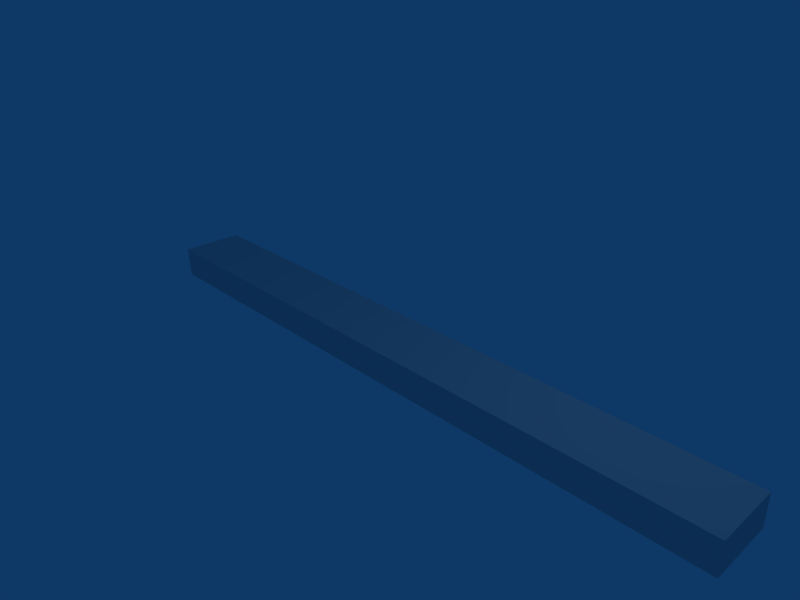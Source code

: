 # Source: wooden_board.blend  (saved by Blender 2.45.0; exported with 4.5.12 LTS)
import bpy
from mathutils import Matrix  # noqa: F401  (used for matrix-valued properties, if any)

bpy.ops.wm.read_factory_settings(use_empty=True)
scene = bpy.context.scene
scene.name = 'Scene'

# ---- collections
col_collection_1 = bpy.data.collections.new('Collection 1'); scene.collection.children.link(col_collection_1)

# ---- world
world_world = bpy.data.worlds.new('World'); scene.world = world_world
world_world.color = (0.05656, 0.2208, 0.4)
world_world.use_sun_shadow = False
world_world.sun_shadow_jitter_overblur = 0.0
world_world.cycles.sampling_method = 'MANUAL'
world_world.cycles.sample_map_resolution = 256

# ---- cameras
cam_camera = bpy.data.cameras.new('Camera')
cam_camera.passepartout_alpha = 0.2
cam_camera.clip_end = 100.0
cam_camera.lens = 35.0
cam_camera.ortho_scale = 7.314
cam_camera.show_passepartout = False
cam_camera.show_safe_areas = True
cam_camera.dof.focus_distance = 0.0
cam_camera.dof.aperture_fstop = 128.0

# ---- lights
light_spot = bpy.data.lights.new('Spot', 'POINT')
light_spot.transmission_factor = 0.0
light_spot.cutoff_distance = 30.0
light_spot.energy = 100.0
light_spot.shadow_buffer_clip_start = 1.001
light_spot.shadow_soft_size = 1.0
light_spot.shadow_maximum_resolution = 0.006
light_spot.use_absolute_resolution = True
light_spot.cycles.use_multiple_importance_sampling = False

# ---- meshes
me_cube_001 = bpy.data.meshes.new('Cube.001')
me_cube_001.from_pydata([(5.512, 0.5, -0.4752), (5.512, -0.5, -0.4752), (-4.488, -0.5, -0.4752), (-4.488, 0.5, -0.4752), (5.5, 0.5, 0.0), (5.5, -0.5, 0.0), (-4.5, -0.5, 0.0), (-4.5, 0.5, 0.0)], [], [(0, 1, 2, 3), (4, 7, 6, 5), (0, 4, 5, 1), (1, 5, 6, 2), (2, 6, 7, 3), (4, 0, 3, 7)])
_uv = me_cube_001.uv_layers.new(name='UVTex')
_uv.uv.foreach_set('vector', [0.0, 0.0, 1.0, 0.0, 1.0, 1.0, 0.0, 1.0, 0.0, 1.0, 0.0, 0.0, 1.0, 0.0, 1.0, 1.0, 1.0, 0.0, 1.0, 1.0, 0.0, 1.0, 0.0, 0.0, 0.0, 0.0, 1.0, 0.0, 1.0, 1.0, 0.0, 1.0, 1.0, 0.0, 1.0, 1.0, 0.0, 1.0, 0.0, 0.0, 0.0, 0.0, 1.0, 0.0, 1.0, 1.0, 0.0, 1.0])
me_cube_001.use_remesh_preserve_volume = False
me_cube_001.use_remesh_preserve_attributes = False
me_cube_001.use_mirror_vertex_groups = False
me_cube_001.update()

# ---- objects
ob_cube = bpy.data.objects.new('Cube', me_cube_001)
ob_lamp = bpy.data.objects.new('Lamp', light_spot)
ob_camera = bpy.data.objects.new('Camera', cam_camera)

# ---- transforms, parenting, visibility, modifiers, constraints
ob_cube.location = (0.0, 0.0, 0.0)
ob_cube.lock_rotations_4d = False
ob_cube.empty_display_type = 'ARROWS'
ob_cube.color = (0.0, 0.0, 0.0, 1.0)
ob_cube.lineart.crease_threshold = 0.0
ob_lamp.location = (4.076, 1.005, 5.904)
ob_lamp.rotation_euler = (0.6503, 0.05522, 1.866)
ob_lamp.lock_rotations_4d = False
ob_lamp.empty_display_type = 'ARROWS'
ob_lamp.color = (0.0, 0.0, 0.0, 0.0)
ob_lamp.lineart.crease_threshold = 0.0
ob_camera.location = (7.481, -6.508, 5.344)
ob_camera.rotation_euler = (1.109, 0.01082, 0.8149)
ob_camera.lock_rotations_4d = False
ob_camera.empty_display_type = 'ARROWS'
ob_camera.color = (0.0, 0.0, 0.0, 0.0)
ob_camera.display_type = 'WIRE'
ob_camera.lineart.crease_threshold = 0.0

# ---- collection membership
col_collection_1.objects.link(ob_cube)
col_collection_1.objects.link(ob_lamp)
col_collection_1.objects.link(ob_camera)

# ---- scene / render settings (as saved in the file)
scene.camera = ob_camera
scene.frame_start = 1; scene.frame_end = 250; scene.frame_set(1)
scene.render.engine = 'BLENDER_EEVEE_NEXT'
scene.render.image_settings.file_format = 'JPEG'
scene.render.image_settings.color_mode = 'RGB'
scene.render.image_settings.compression = 90
scene.render.resolution_x = 800
scene.render.resolution_y = 600
scene.render.pixel_aspect_x = 100.0
scene.render.pixel_aspect_y = 100.0
scene.render.fps = 25
scene.render.dither_intensity = 0.0
scene.render.use_compositing = False
scene.render.use_sequencer = False
scene.render.bake_margin = 2
scene.render.bake_bias = 0.0
scene.render.use_stamp_time = False
scene.render.use_stamp_date = False
scene.render.use_stamp_frame = False
scene.render.use_stamp_camera = False
scene.render.use_stamp_scene = False
scene.render.use_stamp_filename = False
scene.render.use_stamp_render_time = False
scene.render.stamp_font_size = 0
scene.cycles.use_denoising = False
scene.cycles.samples = 10
scene.cycles.sampling_pattern = 'TABULATED_SOBOL'
scene.cycles.light_sampling_threshold = 0.0
scene.cycles.use_adaptive_sampling = False
scene.cycles.use_light_tree = False
scene.cycles.blur_glossy = 0.0
scene.cycles.volume_bounces = 1
scene.cycles.pixel_filter_type = 'GAUSSIAN'
scene.cycles.sample_clamp_indirect = 0.0
scene.view_settings.view_transform = 'Raw'
bpy.context.view_layer.update()
